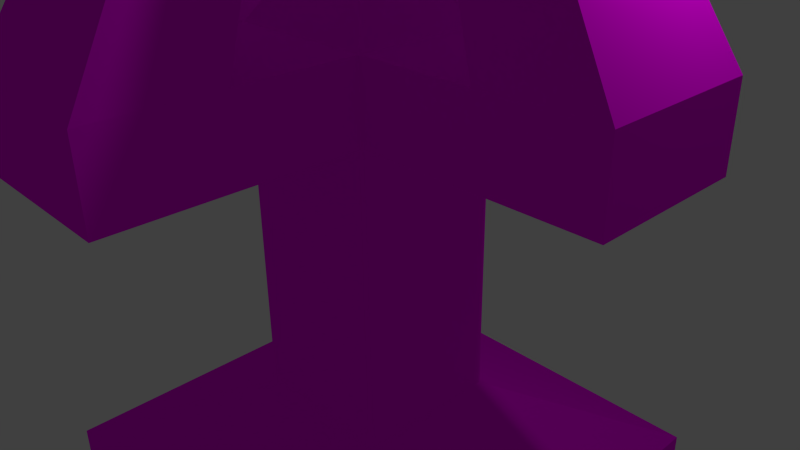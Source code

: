 # Source: Pedestal.blend  (saved by Blender 2.72.0; exported with 4.5.12 LTS)
import bpy
from mathutils import Matrix  # noqa: F401  (used for matrix-valued properties, if any)

bpy.ops.wm.read_factory_settings(use_empty=True)
scene = bpy.context.scene
scene.name = 'Scene'

# ---- collections
col_collection_1 = bpy.data.collections.new('Collection 1'); scene.collection.children.link(col_collection_1)

# ---- images (referenced by path relative to the original .blend; pixels are not part of the script)
import os
ASSET_DIR = os.environ.get("B2B_ASSET_DIR", "")  # directory of the original .blend (textures are referenced by path, not embedded)
HERE = os.path.dirname(os.path.abspath(__file__))  # packed textures are extracted next to this script under _unpacked/

def load_image(name, relpath, width, height, colorspace="sRGB"):
    """Load a texture the original file referenced (path relative to the .blend, or extracted next to this script)."""
    p = next((c for c in (os.path.join(HERE, relpath), os.path.join(ASSET_DIR, relpath)) if relpath and os.path.exists(c)), "")
    if p:
        img = bpy.data.images.load(p, check_existing=True)
        img.name = name
    else:  # same state as the original file: an image datablock whose file is absent (Cycles renders it pink)
        img = bpy.data.images.new(name, width, height)
        img.source = "FILE"
        img.filepath = "//" + (relpath or name)
    img.colorspace_settings.name = colorspace
    return img
img_brickfacade0027_1_m_jpg = load_image('BrickFacade0027_1_M.jpg', 'BrickFacade0027_1_M.jpg', 1024, 1024, 'sRGB')

# ---- materials (node trees are filled in below, after node groups)
mat_brick = bpy.data.materials.new('Brick')
mat_brick.alpha_threshold = 0.0
mat_brick.roughness = 0.5

# ---- material node trees
mat_brick.use_nodes = True; mat_brick.node_tree.nodes.clear()
_N = mat_brick.node_tree.nodes; _L = mat_brick.node_tree.links
n0 = _N.new('ShaderNodeOutputMaterial'); n0.name = 'Material Output'; n0.location = (300, 300)
n1 = _N.new('ShaderNodeBsdfDiffuse'); n1.name = 'Diffuse BSDF'; n1.location = (10, 300)
n2 = _N.new('ShaderNodeTexImage'); n2.name = 'Image Texture'; n2.location = (-180, 300)
n2.width = 140
n2.image = img_brickfacade0027_1_m_jpg
_L.new(n1.outputs[0], n0.inputs[0])
_L.new(n2.outputs[0], n1.inputs[0])
n0.is_active_output = True

# ---- world
world_world = bpy.data.worlds.new('World'); scene.world = world_world
world_world.color = (0.05088, 0.05088, 0.05088)
world_world.use_sun_shadow = False
world_world.sun_shadow_jitter_overblur = 0.0
world_world.cycles.sampling_method = 'MANUAL'
world_world.cycles.sample_map_resolution = 256

# ---- cameras
cam_camera = bpy.data.cameras.new('Camera')
cam_camera.clip_end = 100.0
cam_camera.lens = 35.0
cam_camera.sensor_width = 32.0
cam_camera.sensor_height = 18.0
cam_camera.ortho_scale = 7.314
cam_camera.dof.focus_distance = 0.0

# ---- lights
light_lamp = bpy.data.lights.new('Lamp', 'POINT')
light_lamp.transmission_factor = 0.0
light_lamp.cutoff_distance = 30.0
light_lamp.energy = 100.0
light_lamp.shadow_buffer_clip_start = 1.001
light_lamp.shadow_soft_size = 0.1
light_lamp.shadow_maximum_resolution = 0.006
light_lamp.use_absolute_resolution = True
light_lamp.cycles.use_multiple_importance_sampling = False

# ---- meshes
me_cube_010 = bpy.data.meshes.new('Cube.010')
me_cube_010.from_pydata([(-1.0, -1.0, -1.0), (-1.0, 1.0, -1.0), (1.0, 1.0, -1.0), (1.0, -1.0, -1.0), (-1.0, -1.0, 1.0), (-1.0, 1.0, 1.0), (1.0, 1.0, 1.0), (1.0, -1.0, 1.0), (-1.0, -1.0, 1.5), (-1.0, 1.0, 1.5), (1.0, 1.0, 1.5), (1.0, -1.0, 1.5), (-1.0, -4.0, 1.0), (1.0, -4.0, 1.0), (1.0, -4.0, 1.5), (-1.0, -4.0, 1.5), (4.0, -1.0, 1.0), (4.0, 1.0, 1.0), (4.0, 1.0, 1.5), (4.0, -1.0, 1.5), (1.0, 4.0, 1.0), (-1.0, 4.0, 1.0), (-1.0, 4.0, 1.5), (1.0, 4.0, 1.5), (-4.0, 1.0, 1.0), (-4.0, -1.0, 1.0), (-4.0, -1.0, 1.5), (-4.0, 1.0, 1.5), (2.5, -1.0, 1.5), (2.5, 1.0, 1.5), (1.0, -2.5, 1.5), (-1.0, -2.5, 1.5), (-2.5, -1.0, 1.5), (-2.5, 1.0, 1.5), (1.0, 2.5, 1.5), (-1.0, 2.5, 1.5), (0.6683, -2.673, 2.594), (-0.6683, -2.673, 2.594), (2.673, 0.6683, 2.594), (2.673, -0.6683, 2.594), (-0.6683, 2.673, 2.594), (0.6683, 2.673, 2.594), (-2.673, -0.6683, 2.594), (-2.673, 0.6683, 2.594), (1.671, -0.6683, 2.594), (1.671, 0.6683, 2.594), (0.6683, -1.671, 2.594), (-0.6683, -1.671, 2.594), (-1.671, -0.6683, 2.594), (-1.671, 0.6683, 2.594), (0.6683, 1.671, 2.594), (-0.6683, 1.671, 2.594), (-0.4466, -0.4466, 1.914), (-0.4466, 0.4466, 1.914), (0.4466, 0.4466, 1.914), (0.4466, -0.4466, 1.914), (-1.0, -1.0, -5.744), (-1.0, 1.0, -5.744), (1.0, 1.0, -5.744), (1.0, -1.0, -5.744), (-3.0, -3.0, -1.467), (-3.0, 3.0, -1.467), (3.0, 3.0, -1.467), (3.0, -3.0, -1.467), (-3.0, -3.0, -5.744), (-3.0, 3.0, -5.744), (3.0, 3.0, -5.744), (3.0, -3.0, -5.744)], [], [(4, 5, 1, 0), (5, 6, 2, 1), (6, 7, 3, 2), (7, 4, 0, 3), (57, 56, 64, 65), (30, 31, 47, 46), (8, 11, 55, 52), (27, 26, 42, 43), (28, 19, 39, 44), (11, 28, 29, 10), (12, 13, 14, 15), (7, 13, 12, 4), (11, 30, 14, 13, 7), (8, 31, 30, 11), (4, 12, 15, 31, 8), (16, 17, 18, 19), (6, 17, 16, 7), (10, 29, 18, 17, 6), (14, 30, 46, 36), (7, 16, 19, 28, 11), (20, 21, 22, 23), (5, 21, 20, 6), (9, 35, 22, 21, 5), (10, 34, 35, 9), (6, 20, 23, 34, 10), (24, 25, 26, 27), (4, 25, 24, 5), (8, 32, 26, 25, 4), (9, 33, 32, 8), (5, 24, 27, 33, 9), (50, 41, 40, 51), (49, 43, 42, 48), (47, 37, 36, 46), (44, 39, 38, 45), (15, 14, 36, 37), (22, 35, 51, 40), (33, 27, 43, 49), (31, 15, 37, 47), (23, 22, 40, 41), (32, 33, 49, 48), (18, 29, 45, 38), (34, 23, 41, 50), (29, 28, 44, 45), (19, 18, 38, 39), (35, 34, 50, 51), (26, 32, 48, 42), (55, 54, 53, 52), (11, 10, 54, 55), (10, 9, 53, 54), (9, 8, 52, 53), (56, 57, 58, 59), (58, 57, 65, 66), (59, 58, 66, 67), (56, 59, 67, 64), (63, 60, 64, 67), (62, 63, 67, 66), (61, 62, 66, 65), (60, 61, 65, 64), (3, 0, 60, 63), (2, 3, 63, 62), (1, 2, 62, 61), (0, 1, 61, 60)])
_uv = me_cube_010.uv_layers.new(name='UVMap')
_uv.uv.foreach_set('vector', [0.9332, 1.323, 0.9332, 1.062, 1.194, 1.062, 1.194, 1.323, -0.02695, 1.24, -0.02695, 1.5, -0.2882, 1.5, -0.2882, 1.24, 1.456, 1.062, 1.456, 1.323, 1.194, 1.323, 1.194, 1.062, 1.407, 0.2811, 1.407, 0.5415, 1.146, 0.5415, 1.146, 0.2811, -0.2378, 0.02076, 0.02434, 0.02076, 0.2865, 0.2811, -0.5, 0.2811, 0.1077, 0.9254, 0.1077, 1.186, -0.02603, 1.143, -0.02603, 0.9686, 0.008877, 0.6026, -0.1762, 0.787, -0.1794, 0.6821, -0.0968, 0.5997, 0.4089, 1.366, 0.1477, 1.366, 0.2032, 1.193, 0.3778, 1.193, 1.111, 0.867, 1.111, 0.6717, 1.257, 0.8444, 1.257, 0.9749, -0.1762, 0.787, -0.315, 0.9254, -0.5, 0.7423, -0.3612, 0.6039, 1.347, 0.2811, 1.347, 0.02076, 1.413, 0.02076, 1.413, 0.2811, 0.4098, 0.6717, 0.4098, 1.062, 0.1477, 1.062, 0.1477, 0.6717, 1.217, -0.1094, 1.217, -0.3047, 1.217, -0.5, 1.282, -0.5, 1.282, -0.1094, 0.008877, 0.6026, 0.1477, 0.7399, -0.03738, 0.9244, -0.1762, 0.787, -0.2882, 0.9254, -0.2882, 1.316, -0.3535, 1.316, -0.3535, 1.121, -0.3535, 0.9254, 0.03928, 1.186, 0.03928, 1.446, -0.02603, 1.446, -0.02603, 1.186, 0.4098, 0.6717, 0.4098, 0.2811, 0.672, 0.2811, 0.672, 0.6717, 0.9799, 1.062, 0.9799, 0.867, 0.9799, 0.6717, 1.045, 0.6717, 1.045, 1.062, 1.217, -0.5, 1.217, -0.3047, 1.07, -0.1968, 1.07, -0.3273, 1.045, 1.062, 1.045, 0.6717, 1.111, 0.6717, 1.111, 0.867, 1.111, 1.062, 0.03928, 1.446, 0.03928, 1.186, 0.1046, 1.186, 0.1046, 1.446, 0.1477, 0.6717, 0.1477, 0.2811, 0.4098, 0.2811, 0.4098, 0.6717, 1.081, 0.6717, 1.081, 0.4764, 1.081, 0.2811, 1.146, 0.2811, 1.146, 0.6717, -0.3612, 0.6039, -0.5, 0.4666, -0.315, 0.2821, -0.1762, 0.4195, 0.6216, 0.6717, 0.6216, 1.062, 0.5563, 1.062, 0.5563, 0.867, 0.5563, 0.6717, 1.347, 0.02076, 1.347, 0.2811, 1.282, 0.2811, 1.282, 0.02076, 0.9342, 0.2811, 0.9342, 0.6717, 0.672, 0.6717, 0.672, 0.2811, 0.6869, 0.6717, 0.6869, 0.867, 0.6869, 1.062, 0.6216, 1.062, 0.6216, 0.6717, -0.1762, 0.4195, -0.03738, 0.2811, 0.1477, 0.4643, 0.008877, 0.6026, 1.282, -0.1094, 1.282, 0.2811, 1.217, 0.2811, 1.217, 0.08585, 1.217, -0.1094, 0.7145, 1.352, 0.7145, 1.222, 0.8897, 1.222, 0.8897, 1.352, 0.3778, 1.062, 0.3778, 1.193, 0.2032, 1.193, 0.2032, 1.062, -0.0695, 0.9254, -0.0695, 1.055, -0.2447, 1.055, -0.2447, 0.9254, 0.6155, 1.062, 0.6155, 1.193, 0.441, 1.193, 0.441, 1.062, -0.02603, 1.24, -0.2882, 1.24, -0.2447, 1.055, -0.0695, 1.055, 1.081, 0.2811, 1.081, 0.4764, 0.9342, 0.5844, 0.9342, 0.4539, 1.217, 0.08585, 1.217, 0.2811, 1.07, 0.1084, 1.07, -0.02209, -0.3535, 1.121, -0.3535, 1.316, -0.5, 1.143, -0.5, 1.013, 0.6711, 1.062, 0.9332, 1.062, 0.8897, 1.222, 0.7145, 1.222, 1.391, 0.6717, 1.391, 0.9321, 1.257, 0.8889, 1.257, 0.7149, 0.9799, 0.6717, 0.9799, 0.867, 0.8334, 0.9749, 0.8334, 0.8444, 0.5563, 0.867, 0.5563, 1.062, 0.4098, 0.8896, 0.4098, 0.759, 1.416, -0.5, 1.416, -0.2396, 1.282, -0.2828, 1.282, -0.4568, 0.6711, 1.366, 0.4098, 1.366, 0.441, 1.193, 0.6155, 1.193, 1.416, -0.2396, 1.416, 0.02076, 1.282, -0.02242, 1.282, -0.1964, 0.6869, 1.062, 0.6869, 0.867, 0.8334, 0.759, 0.8334, 0.8896, -0.1794, 0.6821, -0.2621, 0.6003, -0.1794, 0.5179, -0.0968, 0.5997, -0.1762, 0.787, -0.3612, 0.6039, -0.2621, 0.6003, -0.1794, 0.6821, -0.3612, 0.6039, -0.1762, 0.4195, -0.1794, 0.5179, -0.2621, 0.6003, -0.1762, 0.4195, 0.008877, 0.6026, -0.0968, 0.5997, -0.1794, 0.5179, 0.02434, 0.02076, -0.2378, 0.02076, -0.2378, -0.2396, 0.02434, -0.2396, -0.2378, -0.2396, -0.2378, 0.02076, -0.5, 0.2811, -0.5, -0.5, 0.02434, -0.2396, -0.2378, -0.2396, -0.5, -0.5, 0.2865, -0.5, 0.02434, 0.02076, 0.02434, -0.2396, 0.2865, -0.5, 0.2865, 0.2811, 1.449, 0.2811, 1.449, 1.062, 1.407, 1.062, 1.407, 0.2811, 1.5, -0.5, 1.5, 0.2811, 1.458, 0.2811, 1.458, -0.5, 1.416, 0.2811, 1.416, -0.5, 1.458, -0.5, 1.458, 0.2811, 1.449, 1.062, 1.449, 0.2811, 1.491, 0.2811, 1.491, 1.062, 0.5529, -0.2396, 0.5529, 0.02076, 0.2865, 0.2811, 0.2865, -0.5, 0.8142, -0.2396, 0.5529, -0.2396, 0.2865, -0.5, 1.07, -0.5, 0.8142, 0.02076, 0.8142, -0.2396, 1.07, -0.5, 1.07, 0.2811, 0.5529, 0.02076, 0.8142, 0.02076, 1.07, 0.2811, 0.2865, 0.2811])
me_cube_010.materials.append(mat_brick)
me_cube_010.use_remesh_preserve_volume = False
me_cube_010.use_remesh_preserve_attributes = False
me_cube_010.use_mirror_vertex_groups = False
me_cube_010.update()

# ---- objects
ob_cube = bpy.data.objects.new('Cube', me_cube_010)
ob_lamp = bpy.data.objects.new('Lamp', light_lamp)
ob_camera = bpy.data.objects.new('Camera', cam_camera)

# ---- transforms, parenting, visibility, modifiers, constraints
ob_cube.location = (0.0, 0.0, 0.0)
ob_cube.scale = (1.0, 1.0, 2.0)
ob_cube.lineart.crease_threshold = 0.0
ob_lamp.location = (4.076, 1.005, 5.904)
ob_lamp.rotation_euler = (0.6503, 0.05522, 1.866)
ob_lamp.lock_rotations_4d = False
ob_lamp.empty_display_type = 'ARROWS'
ob_lamp.color = (0.0, 0.0, 0.0, 0.0)
ob_lamp.lineart.crease_threshold = 0.0
ob_camera.location = (7.481, -6.508, 5.344)
ob_camera.rotation_euler = (1.109, 0.01082, 0.8149)
ob_camera.lock_rotations_4d = False
ob_camera.empty_display_type = 'ARROWS'
ob_camera.color = (0.0, 0.0, 0.0, 0.0)
ob_camera.display_type = 'WIRE'
ob_camera.lineart.crease_threshold = 0.0

# ---- collection membership
col_collection_1.objects.link(ob_cube)
col_collection_1.objects.link(ob_lamp)
col_collection_1.objects.link(ob_camera)

# ---- scene / render settings (as saved in the file)
scene.camera = ob_camera
scene.frame_start = 1; scene.frame_end = 250; scene.frame_set(1)
scene.render.engine = 'CYCLES'
scene.render.resolution_percentage = 50
scene.render.dither_intensity = 0.0
scene.cycles.use_denoising = False
scene.cycles.samples = 10
scene.cycles.sampling_pattern = 'TABULATED_SOBOL'
scene.cycles.light_sampling_threshold = 0.0
scene.cycles.use_adaptive_sampling = False
scene.cycles.use_light_tree = False
scene.cycles.blur_glossy = 0.0
scene.cycles.pixel_filter_type = 'GAUSSIAN'
scene.cycles.sample_clamp_indirect = 0.0
scene.view_settings.view_transform = 'Standard'
bpy.context.view_layer.update()
